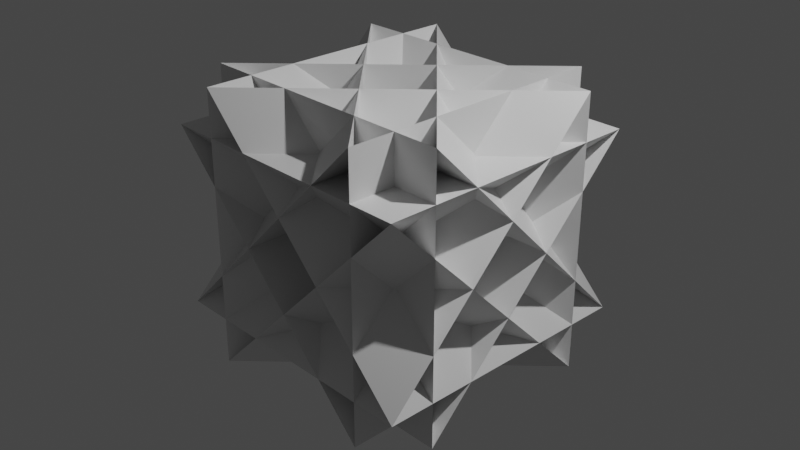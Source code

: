 # Source: strange-figure.blend  (saved by Blender 2.83.20; exported with 4.5.12 LTS)
import bpy
from mathutils import Matrix  # noqa: F401  (used for matrix-valued properties, if any)

bpy.ops.wm.read_factory_settings(use_empty=True)
scene = bpy.context.scene
scene.name = 'Scene'

# ---- collections
col_collection = bpy.data.collections.new('Collection'); scene.collection.children.link(col_collection)

# ---- materials (node trees are filled in below, after node groups)
mat_material = bpy.data.materials.new('Material')
mat_material.alpha_threshold = 0.0
mat_material.use_transparent_shadow = False
mat_material.line_color = (0.0, 0.0, 0.0, 1.0)

# ---- material node trees
mat_material.use_nodes = True; mat_material.node_tree.nodes.clear()
_N = mat_material.node_tree.nodes; _L = mat_material.node_tree.links
n0 = _N.new('ShaderNodeOutputMaterial'); n0.name = 'Material Output'; n0.location = (300, 300)
n1 = _N.new('ShaderNodeBsdfPrincipled'); n1.name = 'Principled BSDF'; n1.location = (10, 300)
n1.distribution = 'GGX'
n1.subsurface_method = 'BURLEY'
n1.inputs[2].default_value = 0.4
n1.inputs[3].default_value = 1.45
n1.inputs[27].default_value = (0.0, 0.0, 0.0, 1.0)
n1.inputs[28].default_value = 1.0
_L.new(n1.outputs[0], n0.inputs[0])
n0.is_active_output = True

# ---- world
world_world = bpy.data.worlds.new('World'); scene.world = world_world
world_world.use_nodes = True; world_world.node_tree.nodes.clear()
_N = world_world.node_tree.nodes; _L = world_world.node_tree.links
n0 = _N.new('ShaderNodeOutputWorld'); n0.name = 'World Output'; n0.location = (300, 300)
n1 = _N.new('ShaderNodeBackground'); n1.name = 'Background'; n1.location = (10, 300)
n1.inputs[0].default_value = (0.05088, 0.05088, 0.05088, 1.0)
_L.new(n1.outputs[0], n0.inputs[0])
n0.is_active_output = True
world_world.color = (0.05088, 0.05088, 0.05088)
world_world.use_sun_shadow = False
world_world.sun_shadow_jitter_overblur = 0.0

# ---- cameras
cam_camera = bpy.data.cameras.new('Camera')
cam_camera.clip_end = 100.0
cam_camera.ortho_scale = 7.314

# ---- lights
light_light = bpy.data.lights.new('Light', 'POINT')
light_light.transmission_factor = 0.0
light_light.energy = 1000.0
light_light.shadow_soft_size = 0.1
light_light.shadow_maximum_resolution = 0.006
light_light.use_absolute_resolution = True

# ---- meshes
me_cube = bpy.data.meshes.new('Cube')
me_cube.from_pydata([(-1.509, 1.0, -1.509), (-1.509, -1.509, 1.0), (1.0, -1.509, -1.509), (-1.509, -1.509, -1.0), (-1.509, 1.0, 1.509), (1.0, -1.509, 1.509), (1.0, 1.509, -1.509), (-1.509, 1.509, 1.0), (-1.509, -1.0, -1.509), (1.0, 1.509, 1.509), (-1.509, -1.0, 1.509), (-1.509, 1.509, -1.0), (1.509, 1.0, -1.509), (-1.0, -1.509, -1.509), (1.509, -1.509, 1.0), (-1.0, -1.509, 1.509), (1.509, 1.0, 1.509), (1.509, -1.509, -1.0), (-1.0, 1.509, -1.509), (1.509, -1.0, -1.509), (1.509, 1.509, 1.0), (1.509, 1.509, -1.0), (1.509, -1.0, 1.509), (-1.0, 1.509, 1.509)], [], [(17, 3, 11, 21), (23, 18, 13, 15), (10, 8, 19, 22), (1, 14, 20, 7), (5, 2, 6, 9), (0, 1, 2), (3, 4, 5), (6, 7, 8), (9, 10, 11), (12, 13, 14), (15, 16, 17), (18, 19, 20), (21, 22, 23), (17, 21, 23, 15), (3, 17, 16, 4), (2, 5, 4, 0), (22, 19, 18, 23), (8, 10, 9, 6), (12, 16, 15, 13), (7, 20, 19, 8), (1, 7, 6, 2), (21, 11, 10, 22), (20, 14, 13, 18), (14, 1, 0, 12), (11, 3, 5, 9), (16, 12, 0, 4)])
_uv = me_cube.uv_layers.new(name='UVMap')
_uv.uv.foreach_set('vector', [0.4386, 0.8136, 0.06136, 0.8136, 0.06136, 0.4364, 0.4386, 0.4364, 0.6886, 0.3136, 0.3114, 0.3136, 0.3114, -0.06364, 0.6886, -0.06364, 0.6886, 1.064, 0.3114, 1.064, 0.3114, 0.6864, 0.6886, 0.6864, 0.9386, 0.8136, 0.5614, 0.8136, 0.5614, 0.4364, 0.9386, 0.4364, 0.6886, 0.8136, 0.3114, 0.8136, 0.3114, 0.4364, 0.6886, 0.4364, 0.3114, 0.1864, 0.625, 0.25, 0.375, 0.5, 0.06136, 0.8136, 0.125, 0.5, 0.375, 0.75, 0.3114, 0.4364, 0.625, 0.5, 0.375, 0.75, 0.6886, 0.4364, 0.625, 0.75, 0.375, 0.5, 0.3114, 0.5636, 0.375, 0.25, 0.625, 0.5, 0.6886, -0.06364, 0.625, 0.25, 0.375, 0.0, 0.3114, 0.3136, 0.375, 0.0, 0.625, 0.25, 0.4386, 0.4364, 0.375, 0.75, 0.125, 0.5, 0.4386, 0.8136, 0.4386, 0.4364, 0.125, 0.5, 0.125, 0.75, 0.06136, 0.8136, 0.4386, 0.8136, 0.375, 0.5, 0.125, 0.5, 0.3114, 0.8136, 0.6886, 0.8136, 0.6886, 0.1864, 0.3114, 0.1864, 0.6886, 0.6864, 0.3114, 0.6864, 0.375, 1.0, 0.625, 1.0, 0.3114, 1.064, 0.6886, 1.064, 0.6886, 0.4364, 0.3114, 0.4364, 0.3114, 0.5636, 0.6886, 0.5636, 0.6886, -0.06364, 0.3114, -0.06364, 0.9386, 0.4364, 0.5614, 0.4364, 0.625, 0.75, 0.875, 0.75, 0.9386, 0.8136, 0.9386, 0.4364, 0.3114, 0.4364, 0.3114, 0.8136, 0.4386, 0.4364, 0.06136, 0.4364, 0.125, 0.75, 0.375, 0.75, 0.5614, 0.4364, 0.5614, 0.8136, 0.875, 0.75, 0.875, 0.5, 0.5614, 0.8136, 0.9386, 0.8136, 0.875, 0.5, 0.625, 0.5, 0.06136, 0.4364, 0.06136, 0.8136, 0.6886, 0.8136, 0.6886, 0.4364, 0.6886, 0.5636, 0.3114, 0.5636, 0.3114, 0.1864, 0.6886, 0.1864])
me_cube.materials.append(mat_material)
me_cube.use_remesh_preserve_volume = False
me_cube.use_remesh_preserve_attributes = False
me_cube.use_mirror_vertex_groups = False
me_cube.update()

# ---- objects
ob_cube = bpy.data.objects.new('Cube', me_cube)
ob_light = bpy.data.objects.new('Light', light_light)
ob_camera = bpy.data.objects.new('Camera', cam_camera)

# ---- transforms, parenting, visibility, modifiers, constraints
ob_cube.location = (0.0, 0.0, 0.0)
ob_cube.lock_rotations_4d = False
ob_cube.empty_display_type = 'ARROWS'
ob_cube.lineart.crease_threshold = 0.0
ob_light.location = (4.076, 1.005, 5.904)
ob_light.rotation_euler = (0.6503, 0.05522, 1.866)
ob_light.lock_rotations_4d = False
ob_light.empty_display_type = 'ARROWS'
ob_light.color = (0.0, 0.0, 0.0, 0.0)
ob_light.lineart.crease_threshold = 0.0
ob_camera.location = (7.359, -6.926, 4.958)
ob_camera.rotation_euler = (1.109, 0.0, 0.8149)
ob_camera.lock_rotations_4d = False
ob_camera.empty_display_type = 'ARROWS'
ob_camera.color = (0.0, 0.0, 0.0, 0.0)
ob_camera.display_type = 'WIRE'
ob_camera.lineart.crease_threshold = 0.0

# ---- collection membership
col_collection.objects.link(ob_cube)
col_collection.objects.link(ob_light)
col_collection.objects.link(ob_camera)

# ---- scene / render settings (as saved in the file)
scene.camera = ob_camera
scene.frame_start = 1; scene.frame_end = 250; scene.frame_set(1)
scene.render.engine = 'BLENDER_EEVEE_NEXT'
scene.cycles.use_denoising = False
scene.cycles.samples = 128
scene.cycles.sampling_pattern = 'TABULATED_SOBOL'
scene.cycles.use_adaptive_sampling = False
scene.cycles.use_light_tree = False
scene.view_settings.view_transform = 'Filmic'
bpy.context.view_layer.update()
